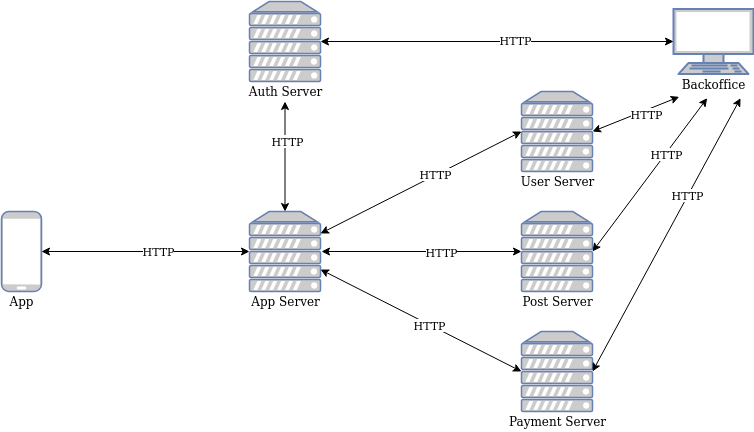

The diagram above was exported from draw.io. Its source (the exported page's mxGraphModel, read from the mxfile embedded in the PNG):
<mxGraphModel dx="868" dy="471" grid="1" gridSize="10" guides="1" tooltips="1" connect="1" arrows="1" fold="1" page="1" pageScale="1" pageWidth="827" pageHeight="1169" math="0" shadow="0">
  <root>
    <mxCell id="0" />
    <mxCell id="1" parent="0" />
    <mxCell id="i0QkDAxnZE-Ff078JKk0-1" value="" style="fontColor=#0066CC;verticalAlign=top;verticalLabelPosition=bottom;labelPosition=center;align=center;html=1;outlineConnect=0;fillColor=#CCCCCC;strokeColor=#6881B3;gradientColor=none;gradientDirection=north;strokeWidth=2;shape=mxgraph.networks.server;" parent="1" vertex="1">
      <mxGeometry x="600" y="240" width="71" height="80" as="geometry" />
    </mxCell>
    <mxCell id="i0QkDAxnZE-Ff078JKk0-2" value="" style="fontColor=#0066CC;verticalAlign=top;verticalLabelPosition=bottom;labelPosition=center;align=center;html=1;outlineConnect=0;fillColor=#CCCCCC;strokeColor=#6881B3;gradientColor=none;gradientDirection=north;strokeWidth=2;shape=mxgraph.networks.server;" parent="1" vertex="1">
      <mxGeometry x="328" y="30" width="71" height="80" as="geometry" />
    </mxCell>
    <mxCell id="i0QkDAxnZE-Ff078JKk0-3" value="" style="fontColor=#0066CC;verticalAlign=top;verticalLabelPosition=bottom;labelPosition=center;align=center;html=1;outlineConnect=0;fillColor=#CCCCCC;strokeColor=#6881B3;gradientColor=none;gradientDirection=north;strokeWidth=2;shape=mxgraph.networks.server;" parent="1" vertex="1">
      <mxGeometry x="600" y="120" width="71" height="80" as="geometry" />
    </mxCell>
    <mxCell id="i0QkDAxnZE-Ff078JKk0-4" value="" style="fontColor=#0066CC;verticalAlign=top;verticalLabelPosition=bottom;labelPosition=center;align=center;html=1;outlineConnect=0;fillColor=#CCCCCC;strokeColor=#6881B3;gradientColor=none;gradientDirection=north;strokeWidth=2;shape=mxgraph.networks.server;" parent="1" vertex="1">
      <mxGeometry x="328" y="240" width="71" height="80" as="geometry" />
    </mxCell>
    <mxCell id="i0QkDAxnZE-Ff078JKk0-5" value="" style="fontColor=#0066CC;verticalAlign=top;verticalLabelPosition=bottom;labelPosition=center;align=center;html=1;outlineConnect=0;fillColor=#CCCCCC;strokeColor=#6881B3;gradientColor=none;gradientDirection=north;strokeWidth=2;shape=mxgraph.networks.server;" parent="1" vertex="1">
      <mxGeometry x="600" y="360" width="71" height="80" as="geometry" />
    </mxCell>
    <mxCell id="i0QkDAxnZE-Ff078JKk0-7" value="&lt;div&gt;Auth Server&lt;/div&gt;" style="text;html=1;align=center;verticalAlign=middle;resizable=0;points=[];autosize=1;" parent="1" vertex="1">
      <mxGeometry x="318.5" y="110" width="90" height="20" as="geometry" />
    </mxCell>
    <mxCell id="i0QkDAxnZE-Ff078JKk0-9" value="App Server" style="text;html=1;align=center;verticalAlign=middle;resizable=0;points=[];autosize=1;" parent="1" vertex="1">
      <mxGeometry x="323.5" y="320" width="80" height="20" as="geometry" />
    </mxCell>
    <mxCell id="i0QkDAxnZE-Ff078JKk0-10" value="User Server" style="text;html=1;align=center;verticalAlign=middle;resizable=0;points=[];autosize=1;" parent="1" vertex="1">
      <mxGeometry x="590.5" y="200" width="90" height="20" as="geometry" />
    </mxCell>
    <mxCell id="i0QkDAxnZE-Ff078JKk0-11" value="Post Server" style="text;html=1;align=center;verticalAlign=middle;resizable=0;points=[];autosize=1;" parent="1" vertex="1">
      <mxGeometry x="590.5" y="320" width="90" height="20" as="geometry" />
    </mxCell>
    <mxCell id="i0QkDAxnZE-Ff078JKk0-12" value="Payment Server" style="text;html=1;align=center;verticalAlign=middle;resizable=0;points=[];autosize=1;" parent="1" vertex="1">
      <mxGeometry x="580.5" y="440" width="110" height="20" as="geometry" />
    </mxCell>
    <mxCell id="i0QkDAxnZE-Ff078JKk0-13" value="" style="fontColor=#0066CC;verticalAlign=top;verticalLabelPosition=bottom;labelPosition=center;align=center;html=1;outlineConnect=0;fillColor=#CCCCCC;strokeColor=#6881B3;gradientColor=none;gradientDirection=north;strokeWidth=2;shape=mxgraph.networks.mobile;" parent="1" vertex="1">
      <mxGeometry x="80" y="240" width="40" height="80" as="geometry" />
    </mxCell>
    <mxCell id="i0QkDAxnZE-Ff078JKk0-14" value="" style="endArrow=classic;startArrow=classic;html=1;exitX=1;exitY=0.5;exitDx=0;exitDy=0;exitPerimeter=0;entryX=0;entryY=0.5;entryDx=0;entryDy=0;entryPerimeter=0;" parent="1" source="i0QkDAxnZE-Ff078JKk0-13" target="i0QkDAxnZE-Ff078JKk0-4" edge="1">
      <mxGeometry width="50" height="50" relative="1" as="geometry">
        <mxPoint x="200" y="310" as="sourcePoint" />
        <mxPoint x="250" y="260" as="targetPoint" />
      </mxGeometry>
    </mxCell>
    <mxCell id="i0QkDAxnZE-Ff078JKk0-21" value="&lt;div&gt;HTTP&lt;/div&gt;" style="edgeLabel;html=1;align=center;verticalAlign=middle;resizable=0;points=[];" parent="i0QkDAxnZE-Ff078JKk0-14" vertex="1" connectable="0">
      <mxGeometry x="0.1154" y="1" relative="1" as="geometry">
        <mxPoint as="offset" />
      </mxGeometry>
    </mxCell>
    <mxCell id="i0QkDAxnZE-Ff078JKk0-15" value="" style="endArrow=classic;startArrow=classic;html=1;entryX=0.5;entryY=0;entryDx=0;entryDy=0;entryPerimeter=0;" parent="1" source="i0QkDAxnZE-Ff078JKk0-7" target="i0QkDAxnZE-Ff078JKk0-4" edge="1">
      <mxGeometry width="50" height="50" relative="1" as="geometry">
        <mxPoint x="390" y="270" as="sourcePoint" />
        <mxPoint x="440" y="220" as="targetPoint" />
      </mxGeometry>
    </mxCell>
    <mxCell id="i0QkDAxnZE-Ff078JKk0-20" value="HTTP" style="edgeLabel;html=1;align=center;verticalAlign=middle;resizable=0;points=[];" parent="i0QkDAxnZE-Ff078JKk0-15" vertex="1" connectable="0">
      <mxGeometry x="-0.2857" y="2" relative="1" as="geometry">
        <mxPoint as="offset" />
      </mxGeometry>
    </mxCell>
    <mxCell id="i0QkDAxnZE-Ff078JKk0-17" value="" style="endArrow=classic;startArrow=classic;html=1;entryX=0;entryY=0.5;entryDx=0;entryDy=0;entryPerimeter=0;" parent="1" source="i0QkDAxnZE-Ff078JKk0-4" target="i0QkDAxnZE-Ff078JKk0-3" edge="1">
      <mxGeometry width="50" height="50" relative="1" as="geometry">
        <mxPoint x="390" y="270" as="sourcePoint" />
        <mxPoint x="440" y="220" as="targetPoint" />
      </mxGeometry>
    </mxCell>
    <mxCell id="i0QkDAxnZE-Ff078JKk0-22" value="&lt;div&gt;HTTP&lt;/div&gt;" style="edgeLabel;html=1;align=center;verticalAlign=middle;resizable=0;points=[];" parent="i0QkDAxnZE-Ff078JKk0-17" vertex="1" connectable="0">
      <mxGeometry x="0.1468" y="1" relative="1" as="geometry">
        <mxPoint as="offset" />
      </mxGeometry>
    </mxCell>
    <mxCell id="i0QkDAxnZE-Ff078JKk0-18" value="" style="endArrow=classic;startArrow=classic;html=1;entryX=0;entryY=0.5;entryDx=0;entryDy=0;entryPerimeter=0;" parent="1" target="i0QkDAxnZE-Ff078JKk0-1" edge="1">
      <mxGeometry width="50" height="50" relative="1" as="geometry">
        <mxPoint x="400" y="280" as="sourcePoint" />
        <mxPoint x="440" y="220" as="targetPoint" />
      </mxGeometry>
    </mxCell>
    <mxCell id="i0QkDAxnZE-Ff078JKk0-23" value="HTTP" style="edgeLabel;html=1;align=center;verticalAlign=middle;resizable=0;points=[];" parent="i0QkDAxnZE-Ff078JKk0-18" vertex="1" connectable="0">
      <mxGeometry x="0.19" relative="1" as="geometry">
        <mxPoint as="offset" />
      </mxGeometry>
    </mxCell>
    <mxCell id="i0QkDAxnZE-Ff078JKk0-19" value="" style="endArrow=classic;startArrow=classic;html=1;entryX=0;entryY=0.5;entryDx=0;entryDy=0;entryPerimeter=0;" parent="1" source="i0QkDAxnZE-Ff078JKk0-4" target="i0QkDAxnZE-Ff078JKk0-5" edge="1">
      <mxGeometry width="50" height="50" relative="1" as="geometry">
        <mxPoint x="400" y="280" as="sourcePoint" />
        <mxPoint x="440" y="220" as="targetPoint" />
      </mxGeometry>
    </mxCell>
    <mxCell id="i0QkDAxnZE-Ff078JKk0-24" value="HTTP" style="edgeLabel;html=1;align=center;verticalAlign=middle;resizable=0;points=[];" parent="i0QkDAxnZE-Ff078JKk0-19" vertex="1" connectable="0">
      <mxGeometry x="0.0833" relative="1" as="geometry">
        <mxPoint as="offset" />
      </mxGeometry>
    </mxCell>
    <mxCell id="i0QkDAxnZE-Ff078JKk0-25" value="App" style="text;html=1;align=center;verticalAlign=middle;resizable=0;points=[];autosize=1;" parent="1" vertex="1">
      <mxGeometry x="80" y="320" width="40" height="20" as="geometry" />
    </mxCell>
    <mxCell id="i0QkDAxnZE-Ff078JKk0-27" value="Backoffice" style="text;html=1;align=center;verticalAlign=middle;resizable=0;points=[];autosize=1;" parent="1" vertex="1">
      <mxGeometry x="752" y="102.5" width="80" height="20" as="geometry" />
    </mxCell>
    <mxCell id="i0QkDAxnZE-Ff078JKk0-28" value="" style="fontColor=#0066CC;verticalAlign=top;verticalLabelPosition=bottom;labelPosition=center;align=center;html=1;outlineConnect=0;fillColor=#CCCCCC;strokeColor=#6881B3;gradientColor=none;gradientDirection=north;strokeWidth=2;shape=mxgraph.networks.terminal;" parent="1" vertex="1">
      <mxGeometry x="752" y="37.5" width="80" height="65" as="geometry" />
    </mxCell>
    <mxCell id="i0QkDAxnZE-Ff078JKk0-29" value="" style="endArrow=classic;startArrow=classic;html=1;entryX=0;entryY=0.5;entryDx=0;entryDy=0;entryPerimeter=0;exitX=1;exitY=0.5;exitDx=0;exitDy=0;exitPerimeter=0;" parent="1" source="i0QkDAxnZE-Ff078JKk0-2" target="i0QkDAxnZE-Ff078JKk0-28" edge="1">
      <mxGeometry width="50" height="50" relative="1" as="geometry">
        <mxPoint x="390" y="260" as="sourcePoint" />
        <mxPoint x="440" y="210" as="targetPoint" />
      </mxGeometry>
    </mxCell>
    <mxCell id="ydHGHFAbE5PQOdaYOC_Q-1" value="&lt;div&gt;HTTP&lt;/div&gt;" style="edgeLabel;html=1;align=center;verticalAlign=middle;resizable=0;points=[];" vertex="1" connectable="0" parent="i0QkDAxnZE-Ff078JKk0-29">
      <mxGeometry x="0.0992" y="2" relative="1" as="geometry">
        <mxPoint as="offset" />
      </mxGeometry>
    </mxCell>
    <mxCell id="i0QkDAxnZE-Ff078JKk0-30" value="" style="endArrow=classic;startArrow=classic;html=1;entryX=0.071;entryY=1.142;entryDx=0;entryDy=0;entryPerimeter=0;exitX=1;exitY=0.5;exitDx=0;exitDy=0;exitPerimeter=0;" parent="1" source="i0QkDAxnZE-Ff078JKk0-3" target="i0QkDAxnZE-Ff078JKk0-27" edge="1">
      <mxGeometry width="50" height="50" relative="1" as="geometry">
        <mxPoint x="390" y="260" as="sourcePoint" />
        <mxPoint x="440" y="210" as="targetPoint" />
      </mxGeometry>
    </mxCell>
    <mxCell id="ydHGHFAbE5PQOdaYOC_Q-2" value="HTTP" style="edgeLabel;html=1;align=center;verticalAlign=middle;resizable=0;points=[];" vertex="1" connectable="0" parent="i0QkDAxnZE-Ff078JKk0-30">
      <mxGeometry x="0.1895" y="-4" relative="1" as="geometry">
        <mxPoint as="offset" />
      </mxGeometry>
    </mxCell>
    <mxCell id="i0QkDAxnZE-Ff078JKk0-31" value="" style="endArrow=classic;startArrow=classic;html=1;entryX=0.421;entryY=1.208;entryDx=0;entryDy=0;entryPerimeter=0;exitX=1;exitY=0.5;exitDx=0;exitDy=0;exitPerimeter=0;" parent="1" source="i0QkDAxnZE-Ff078JKk0-1" target="i0QkDAxnZE-Ff078JKk0-27" edge="1">
      <mxGeometry width="50" height="50" relative="1" as="geometry">
        <mxPoint x="681" y="170" as="sourcePoint" />
        <mxPoint x="767.6800000000001" y="135.34000000000003" as="targetPoint" />
      </mxGeometry>
    </mxCell>
    <mxCell id="ydHGHFAbE5PQOdaYOC_Q-3" value="&lt;div&gt;HTTP&lt;/div&gt;" style="edgeLabel;html=1;align=center;verticalAlign=middle;resizable=0;points=[];" vertex="1" connectable="0" parent="i0QkDAxnZE-Ff078JKk0-31">
      <mxGeometry x="0.2764" relative="1" as="geometry">
        <mxPoint as="offset" />
      </mxGeometry>
    </mxCell>
    <mxCell id="i0QkDAxnZE-Ff078JKk0-32" value="" style="endArrow=classic;startArrow=classic;html=1;entryX=0.838;entryY=1.208;entryDx=0;entryDy=0;entryPerimeter=0;exitX=1;exitY=0.5;exitDx=0;exitDy=0;exitPerimeter=0;" parent="1" source="i0QkDAxnZE-Ff078JKk0-5" target="i0QkDAxnZE-Ff078JKk0-27" edge="1">
      <mxGeometry width="50" height="50" relative="1" as="geometry">
        <mxPoint x="681" y="290" as="sourcePoint" />
        <mxPoint x="795.6800000000001" y="136.65999999999997" as="targetPoint" />
      </mxGeometry>
    </mxCell>
    <mxCell id="ydHGHFAbE5PQOdaYOC_Q-4" value="HTTP" style="edgeLabel;html=1;align=center;verticalAlign=middle;resizable=0;points=[];" vertex="1" connectable="0" parent="i0QkDAxnZE-Ff078JKk0-32">
      <mxGeometry x="0.2837" y="1" relative="1" as="geometry">
        <mxPoint as="offset" />
      </mxGeometry>
    </mxCell>
  </root>
</mxGraphModel>